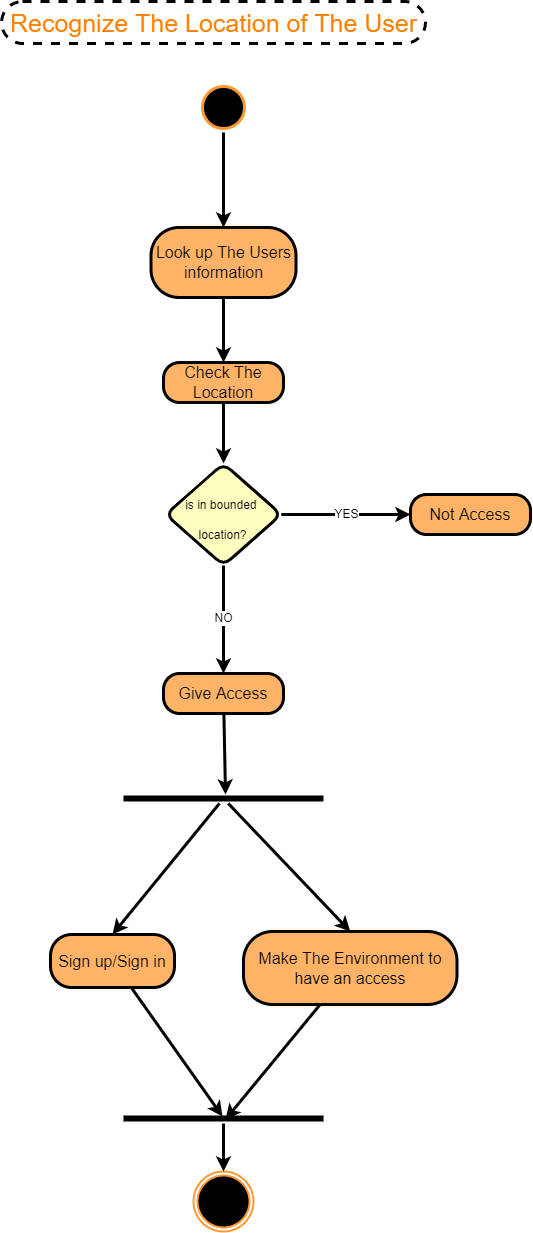

The diagram above was exported from draw.io. Its source (the exported page's mxGraphModel, read from the mxfile embedded in the PNG):
<mxGraphModel dx="2140" dy="2015" grid="0" gridSize="10" guides="1" tooltips="1" connect="1" arrows="1" fold="1" page="1" pageScale="1" pageWidth="850" pageHeight="1100" background="#FFFFFF" math="1" shadow="0">
  <root>
    <mxCell id="0" />
    <mxCell id="1" parent="0" />
    <mxCell id="11" style="edgeStyle=none;html=1;entryX=0.5;entryY=0;entryDx=0;entryDy=0;strokeColor=#000000;strokeWidth=3;fontSize=16;" edge="1" parent="1" source="2" target="6">
      <mxGeometry relative="1" as="geometry" />
    </mxCell>
    <mxCell id="2" value="" style="ellipse;html=1;shape=startState;fillColor=#000000;strokeColor=#FF9933;strokeWidth=3;" vertex="1" parent="1">
      <mxGeometry x="290" width="50" height="50" as="geometry" />
    </mxCell>
    <mxCell id="10" value="" style="edgeStyle=none;html=1;strokeColor=#000000;strokeWidth=3;fontSize=16;" edge="1" parent="1" source="6">
      <mxGeometry relative="1" as="geometry">
        <mxPoint x="315" y="279.9999999999998" as="targetPoint" />
      </mxGeometry>
    </mxCell>
    <mxCell id="6" value="&lt;font style=&quot;font-size: 16px;&quot;&gt;Look up The Users information&lt;/font&gt;" style="rounded=1;whiteSpace=wrap;html=1;arcSize=40;fontColor=#000000;fillColor=#FFB366;strokeColor=#000000;strokeWidth=3;" vertex="1" parent="1">
      <mxGeometry x="242.5" y="145" width="145" height="70" as="geometry" />
    </mxCell>
    <mxCell id="55" style="edgeStyle=none;html=1;entryX=0.5;entryY=0;entryDx=0;entryDy=0;strokeColor=#000000;strokeWidth=3;fontSize=12;fontColor=#000000;" edge="1" parent="1" source="17" target="51">
      <mxGeometry relative="1" as="geometry" />
    </mxCell>
    <mxCell id="17" value="&lt;font style=&quot;font-size: 16px;&quot;&gt;Check The Location&lt;/font&gt;" style="rounded=1;whiteSpace=wrap;html=1;arcSize=40;fontColor=#000000;fillColor=#FFB366;strokeColor=#000000;strokeWidth=3;" vertex="1" parent="1">
      <mxGeometry x="255" y="280" width="120" height="40" as="geometry" />
    </mxCell>
    <mxCell id="33" value="" style="ellipse;html=1;shape=endState;fillColor=#000000;strokeColor=#FF9933;strokeWidth=2;" vertex="1" parent="1">
      <mxGeometry x="285" y="1089" width="60" height="60" as="geometry" />
    </mxCell>
    <mxCell id="34" value="&lt;font color=&quot;#ff8000&quot; style=&quot;font-size: 25px;&quot;&gt;Recognize The Location of The User&lt;/font&gt;" style="text;html=1;align=center;verticalAlign=middle;resizable=0;points=[];autosize=1;strokeColor=default;fillColor=none;fontSize=16;rounded=1;arcSize=50;strokeWidth=3;dashed=1;" vertex="1" parent="1">
      <mxGeometry x="93" y="-81" width="424" height="42" as="geometry" />
    </mxCell>
    <mxCell id="57" value="YES" style="edgeStyle=none;html=1;exitX=1;exitY=0.5;exitDx=0;exitDy=0;strokeColor=#000000;strokeWidth=3;fontSize=12;fontColor=#000000;" edge="1" parent="1" source="51" target="56">
      <mxGeometry relative="1" as="geometry" />
    </mxCell>
    <mxCell id="60" value="NO" style="edgeStyle=none;html=1;entryX=0.5;entryY=0;entryDx=0;entryDy=0;strokeColor=#000000;strokeWidth=3;fontSize=12;fontColor=#000000;" edge="1" parent="1" source="51" target="58">
      <mxGeometry relative="1" as="geometry" />
    </mxCell>
    <mxCell id="51" value="&lt;font style=&quot;font-size: 12px;&quot; color=&quot;#000000&quot;&gt;is in bounded &lt;br&gt;location?&lt;/font&gt;" style="rhombus;whiteSpace=wrap;html=1;fillColor=#ffffc0;strokeColor=#000000;rounded=1;strokeWidth=3;fontSize=25;fontColor=#FF8000;" vertex="1" parent="1">
      <mxGeometry x="257.25" y="381" width="115.5" height="102" as="geometry" />
    </mxCell>
    <mxCell id="56" value="&lt;font style=&quot;font-size: 16px;&quot;&gt;Not Access&lt;/font&gt;" style="rounded=1;whiteSpace=wrap;html=1;arcSize=40;fontColor=#000000;fillColor=#FFB366;strokeColor=#000000;strokeWidth=3;" vertex="1" parent="1">
      <mxGeometry x="502" y="412" width="120" height="40" as="geometry" />
    </mxCell>
    <mxCell id="62" style="edgeStyle=none;html=1;entryX=0.51;entryY=0.1;entryDx=0;entryDy=0;entryPerimeter=0;strokeColor=#000000;strokeWidth=3;fontSize=12;fontColor=#000000;" edge="1" parent="1" source="58" target="61">
      <mxGeometry relative="1" as="geometry" />
    </mxCell>
    <mxCell id="58" value="&lt;font style=&quot;font-size: 16px;&quot;&gt;Give Access&lt;/font&gt;" style="rounded=1;whiteSpace=wrap;html=1;arcSize=40;fontColor=#000000;fillColor=#FFB366;strokeColor=#000000;strokeWidth=3;" vertex="1" parent="1">
      <mxGeometry x="255" y="591" width="120" height="40" as="geometry" />
    </mxCell>
    <mxCell id="65" style="edgeStyle=none;html=1;entryX=0.5;entryY=0;entryDx=0;entryDy=0;strokeColor=#000000;strokeWidth=3;fontSize=12;fontColor=#000000;" edge="1" parent="1" source="61" target="63">
      <mxGeometry relative="1" as="geometry" />
    </mxCell>
    <mxCell id="66" style="edgeStyle=none;html=1;entryX=0.5;entryY=0;entryDx=0;entryDy=0;strokeColor=#000000;strokeWidth=3;fontSize=12;fontColor=#000000;" edge="1" parent="1" source="61" target="64">
      <mxGeometry relative="1" as="geometry" />
    </mxCell>
    <mxCell id="61" value="" style="shape=line;html=1;strokeWidth=6;strokeColor=#000000;fontSize=16;fillColor=#FFB366;" vertex="1" parent="1">
      <mxGeometry x="215" y="711" width="200" height="10" as="geometry" />
    </mxCell>
    <mxCell id="70" style="edgeStyle=none;html=1;entryX=0.495;entryY=0.3;entryDx=0;entryDy=0;entryPerimeter=0;strokeColor=#000000;strokeWidth=3;fontSize=12;fontColor=#000000;" edge="1" parent="1" source="63" target="67">
      <mxGeometry relative="1" as="geometry" />
    </mxCell>
    <mxCell id="63" value="&lt;span style=&quot;font-size: 16px;&quot;&gt;Sign up/Sign in&lt;/span&gt;" style="rounded=1;whiteSpace=wrap;html=1;arcSize=40;fontColor=#000000;fillColor=#FFB366;strokeColor=#000000;strokeWidth=3;" vertex="1" parent="1">
      <mxGeometry x="142" y="852" width="124" height="53" as="geometry" />
    </mxCell>
    <mxCell id="69" style="edgeStyle=none;html=1;entryX=0.51;entryY=0.6;entryDx=0;entryDy=0;entryPerimeter=0;strokeColor=#000000;strokeWidth=3;fontSize=12;fontColor=#000000;" edge="1" parent="1" source="64" target="67">
      <mxGeometry relative="1" as="geometry" />
    </mxCell>
    <mxCell id="64" value="&lt;span style=&quot;font-size: 16px;&quot;&gt;Make The Environment to have an access&lt;/span&gt;" style="rounded=1;whiteSpace=wrap;html=1;arcSize=40;fontColor=#000000;fillColor=#FFB366;strokeColor=#000000;strokeWidth=3;" vertex="1" parent="1">
      <mxGeometry x="335" y="849" width="213.5" height="73" as="geometry" />
    </mxCell>
    <mxCell id="68" style="edgeStyle=none;html=1;entryX=0.5;entryY=0;entryDx=0;entryDy=0;strokeColor=#000000;strokeWidth=3;fontSize=12;fontColor=#000000;" edge="1" parent="1" source="67" target="33">
      <mxGeometry relative="1" as="geometry" />
    </mxCell>
    <mxCell id="67" value="" style="shape=line;html=1;strokeWidth=6;strokeColor=#000000;fontSize=16;fillColor=#FFB366;" vertex="1" parent="1">
      <mxGeometry x="215" y="1031" width="200" height="10" as="geometry" />
    </mxCell>
  </root>
</mxGraphModel>